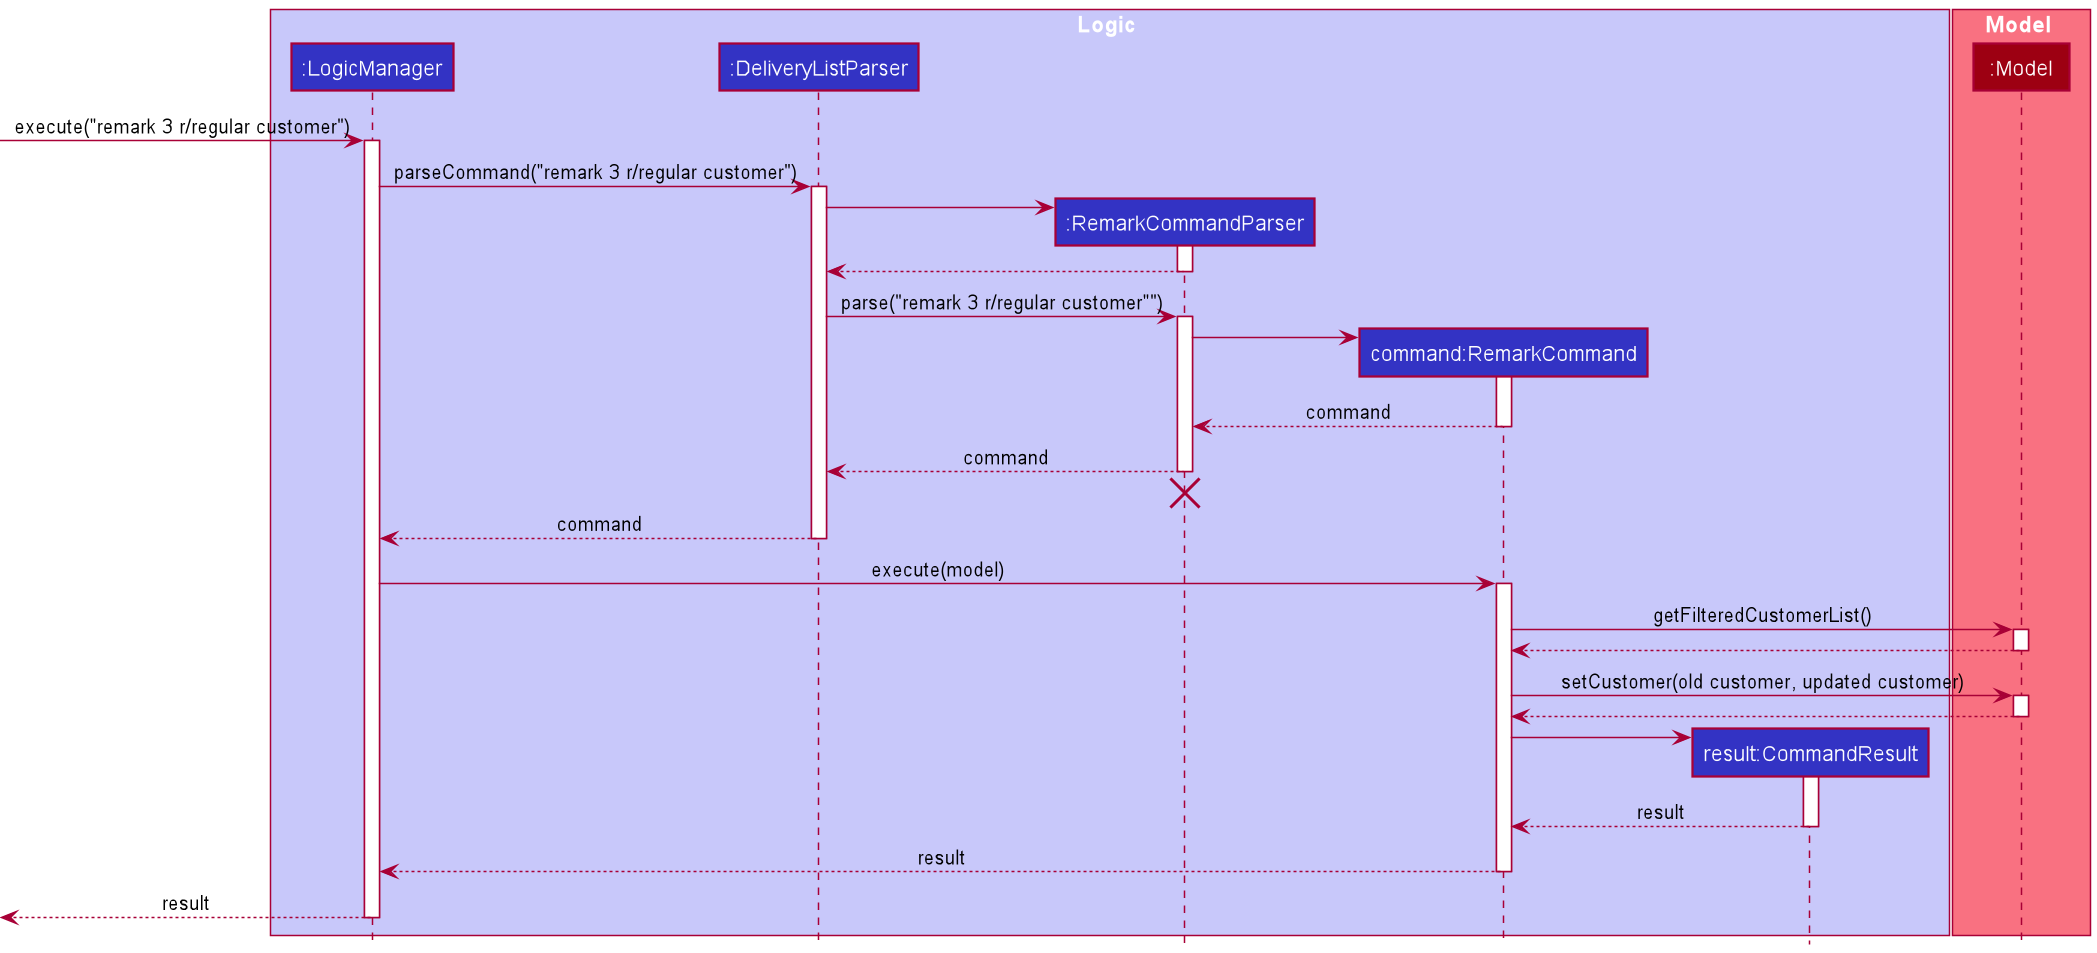

The diagram above was rendered by PlantUML. Its source (embedded in the PNG):
@startuml
!include style.puml

box Logic LOGIC_COLOR_T1
participant ":LogicManager" as LogicManager LOGIC_COLOR
participant ":DeliveryListParser" as DeliveryListParser LOGIC_COLOR
participant ":RemarkCommandParser" as RemarkCommandParser LOGIC_COLOR
participant "command:RemarkCommand" as RemarkCommand LOGIC_COLOR
participant "result:CommandResult" as CommandResult LOGIC_COLOR
end box

box Model MODEL_COLOR_T1
participant ":Model" as Model MODEL_COLOR
end box

[-> LogicManager : execute("remark 3 r/regular customer")
activate LogicManager

LogicManager -> DeliveryListParser : parseCommand("remark 3 r/regular customer")
activate DeliveryListParser

create RemarkCommandParser
DeliveryListParser -> RemarkCommandParser
activate RemarkCommandParser

RemarkCommandParser --> DeliveryListParser
deactivate RemarkCommandParser

DeliveryListParser -> RemarkCommandParser : parse("remark 3 r/regular customer"")
activate RemarkCommandParser

create RemarkCommand
RemarkCommandParser -> RemarkCommand
activate RemarkCommand

RemarkCommand --> RemarkCommandParser : command
deactivate RemarkCommand

RemarkCommandParser --> DeliveryListParser : command
deactivate RemarkCommandParser
'Hidden arrow to position the destroy marker below the end of the activation bar.
RemarkCommandParser -[hidden]-> DeliveryListParser
destroy RemarkCommandParser

DeliveryListParser --> LogicManager : command
deactivate DeliveryListParser

LogicManager -> RemarkCommand : execute(model)
activate RemarkCommand

RemarkCommand -> Model : getFilteredCustomerList()
activate Model

Model --> RemarkCommand
deactivate Model

RemarkCommand -> Model : setCustomer(old customer, updated customer)
activate Model

Model --> RemarkCommand
deactivate Model

create CommandResult
RemarkCommand -> CommandResult
activate CommandResult

CommandResult --> RemarkCommand : result
deactivate CommandResult

RemarkCommand --> LogicManager : result
deactivate RemarkCommand

[<--LogicManager : result
deactivate LogicManager
@enduml